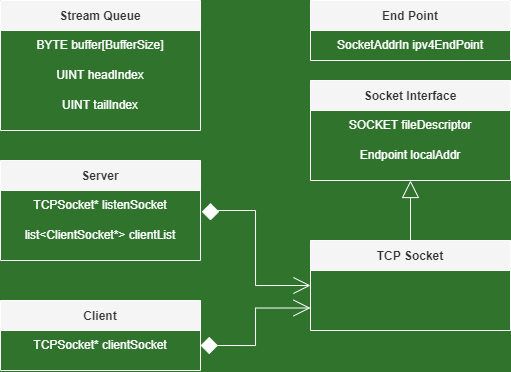

The diagram above was exported from draw.io. Its source (the exported page's mxGraphModel, read from the mxfile embedded in the PNG):
<mxGraphModel dx="1422" dy="548" grid="1" gridSize="10" guides="1" tooltips="1" connect="1" arrows="1" fold="1" page="1" pageScale="1" pageWidth="850" pageHeight="1100" background="#2F732D" math="0" shadow="0">
  <root>
    <mxCell id="0" />
    <mxCell id="1" parent="0" />
    <mxCell id="jlP1vvGORcMLmM55hvhB-1" value="Stream Queue" style="swimlane;startSize=30;fillColor=#f5f5f5;strokeColor=#FFFFFF;fontColor=#333333;labelBackgroundColor=none;" parent="1" vertex="1">
      <mxGeometry x="60" y="40" width="200" height="130" as="geometry" />
    </mxCell>
    <mxCell id="jlP1vvGORcMLmM55hvhB-23" value="BYTE buffer[BufferSize]" style="text;html=1;strokeColor=none;fillColor=none;align=center;verticalAlign=middle;whiteSpace=wrap;rounded=0;fontColor=#FFFFFF;" parent="jlP1vvGORcMLmM55hvhB-1" vertex="1">
      <mxGeometry y="30" width="200" height="30" as="geometry" />
    </mxCell>
    <mxCell id="jlP1vvGORcMLmM55hvhB-24" value="UINT headIndex" style="text;html=1;strokeColor=none;fillColor=none;align=center;verticalAlign=middle;whiteSpace=wrap;rounded=0;fontColor=#FFFFFF;" parent="jlP1vvGORcMLmM55hvhB-1" vertex="1">
      <mxGeometry y="60" width="200" height="30" as="geometry" />
    </mxCell>
    <mxCell id="jlP1vvGORcMLmM55hvhB-25" value="UINT tailIndex" style="text;html=1;strokeColor=none;fillColor=none;align=center;verticalAlign=middle;whiteSpace=wrap;rounded=0;fontColor=#FFFFFF;labelBackgroundColor=none;labelBorderColor=none;" parent="jlP1vvGORcMLmM55hvhB-1" vertex="1">
      <mxGeometry y="90" width="200" height="30" as="geometry" />
    </mxCell>
    <mxCell id="jlP1vvGORcMLmM55hvhB-27" style="edgeStyle=orthogonalEdgeStyle;rounded=0;orthogonalLoop=1;jettySize=auto;html=1;entryX=0;entryY=0.5;entryDx=0;entryDy=0;startArrow=diamond;startFill=1;endArrow=open;endFill=0;startSize=15;endSize=15;targetPerimeterSpacing=0;strokeWidth=1;labelBackgroundColor=#283618;strokeColor=#FFFFFF;fontColor=#FEFAE0;" parent="1" target="jlP1vvGORcMLmM55hvhB-3" edge="1">
      <mxGeometry relative="1" as="geometry">
        <mxPoint x="270" y="260" as="sourcePoint" />
        <Array as="points">
          <mxPoint x="270" y="250" />
          <mxPoint x="315" y="250" />
          <mxPoint x="315" y="325" />
        </Array>
      </mxGeometry>
    </mxCell>
    <mxCell id="jlP1vvGORcMLmM55hvhB-2" value="Server" style="swimlane;startSize=30;fillColor=#f5f5f5;strokeColor=#FFFFFF;fontColor=#333333;" parent="1" vertex="1">
      <mxGeometry x="60" y="200" width="200" height="100" as="geometry" />
    </mxCell>
    <mxCell id="jlP1vvGORcMLmM55hvhB-26" value="TCPSocket* listenSocket" style="text;html=1;strokeColor=none;fillColor=none;align=center;verticalAlign=middle;whiteSpace=wrap;rounded=0;fontColor=#FFFFFF;" parent="jlP1vvGORcMLmM55hvhB-2" vertex="1">
      <mxGeometry y="30" width="200" height="30" as="geometry" />
    </mxCell>
    <mxCell id="jlP1vvGORcMLmM55hvhB-28" value="list&amp;lt;ClientSocket*&amp;gt; clientList" style="text;html=1;strokeColor=none;fillColor=none;align=center;verticalAlign=middle;whiteSpace=wrap;rounded=0;fontColor=#FFFFFF;" parent="jlP1vvGORcMLmM55hvhB-2" vertex="1">
      <mxGeometry y="60" width="200" height="30" as="geometry" />
    </mxCell>
    <mxCell id="jlP1vvGORcMLmM55hvhB-13" style="edgeStyle=orthogonalEdgeStyle;rounded=0;orthogonalLoop=1;jettySize=auto;html=1;exitX=0.5;exitY=0;exitDx=0;exitDy=0;entryX=0.5;entryY=1;entryDx=0;entryDy=0;strokeWidth=1;startArrow=none;startFill=0;endArrow=block;endFill=0;targetPerimeterSpacing=0;endSize=15;labelBackgroundColor=#283618;strokeColor=#FFFFFF;fontColor=#FEFAE0;" parent="1" source="jlP1vvGORcMLmM55hvhB-3" target="jlP1vvGORcMLmM55hvhB-4" edge="1">
      <mxGeometry relative="1" as="geometry" />
    </mxCell>
    <mxCell id="jlP1vvGORcMLmM55hvhB-3" value="TCP Socket" style="swimlane;startSize=30;fillColor=#f5f5f5;strokeColor=#FFFFFF;fontColor=#333333;" parent="1" vertex="1">
      <mxGeometry x="370" y="280" width="200" height="90" as="geometry" />
    </mxCell>
    <mxCell id="jlP1vvGORcMLmM55hvhB-4" value="Socket Interface" style="swimlane;startSize=30;fillColor=#f5f5f5;strokeColor=#FFFFFF;fontColor=#333333;" parent="1" vertex="1">
      <mxGeometry x="370" y="120" width="200" height="100" as="geometry">
        <mxRectangle x="600" y="30" width="130" height="30" as="alternateBounds" />
      </mxGeometry>
    </mxCell>
    <mxCell id="jlP1vvGORcMLmM55hvhB-9" value="SOCKET fileDescriptor" style="text;html=1;strokeColor=none;fillColor=none;align=center;verticalAlign=middle;whiteSpace=wrap;rounded=0;fontColor=#FFFFFF;" parent="jlP1vvGORcMLmM55hvhB-4" vertex="1">
      <mxGeometry y="30" width="200" height="30" as="geometry" />
    </mxCell>
    <mxCell id="jlP1vvGORcMLmM55hvhB-10" value="Endpoint localAddr" style="text;html=1;strokeColor=none;fillColor=none;align=center;verticalAlign=middle;whiteSpace=wrap;rounded=0;fontColor=#FFFFFF;" parent="jlP1vvGORcMLmM55hvhB-4" vertex="1">
      <mxGeometry y="60" width="200" height="30" as="geometry" />
    </mxCell>
    <mxCell id="jlP1vvGORcMLmM55hvhB-5" value="End Point" style="swimlane;startSize=30;fillColor=#f5f5f5;strokeColor=#FFFFFF;fontColor=#333333;" parent="1" vertex="1">
      <mxGeometry x="370" y="40" width="200" height="60" as="geometry">
        <mxRectangle x="870" y="70" width="90" height="30" as="alternateBounds" />
      </mxGeometry>
    </mxCell>
    <mxCell id="jlP1vvGORcMLmM55hvhB-17" value="SocketAddrIn ipv4EndPoint" style="text;html=1;strokeColor=none;fillColor=none;align=center;verticalAlign=middle;whiteSpace=wrap;rounded=0;fontColor=#FFFFFF;" parent="jlP1vvGORcMLmM55hvhB-5" vertex="1">
      <mxGeometry y="30" width="200" height="30" as="geometry" />
    </mxCell>
    <mxCell id="jlP1vvGORcMLmM55hvhB-32" style="edgeStyle=orthogonalEdgeStyle;rounded=0;orthogonalLoop=1;jettySize=auto;html=1;exitX=1;exitY=0.5;exitDx=0;exitDy=0;entryX=0;entryY=0.75;entryDx=0;entryDy=0;startArrow=diamond;startFill=1;endArrow=open;endFill=0;startSize=15;endSize=15;targetPerimeterSpacing=0;strokeWidth=1;labelBackgroundColor=#283618;strokeColor=#FFFFFF;fontColor=#FEFAE0;" parent="1" source="jlP1vvGORcMLmM55hvhB-30" target="jlP1vvGORcMLmM55hvhB-3" edge="1">
      <mxGeometry relative="1" as="geometry" />
    </mxCell>
    <mxCell id="jlP1vvGORcMLmM55hvhB-29" value="Client" style="swimlane;startSize=30;fillColor=#f5f5f5;strokeColor=#FFFFFF;fontColor=#333333;" parent="1" vertex="1">
      <mxGeometry x="60" y="340" width="200" height="70" as="geometry" />
    </mxCell>
    <mxCell id="jlP1vvGORcMLmM55hvhB-30" value="TCPSocket* clientSocket" style="text;html=1;strokeColor=none;fillColor=none;align=center;verticalAlign=middle;whiteSpace=wrap;rounded=0;fontColor=#FFFFFF;" parent="1" vertex="1">
      <mxGeometry x="60" y="370" width="200" height="30" as="geometry" />
    </mxCell>
  </root>
</mxGraphModel>